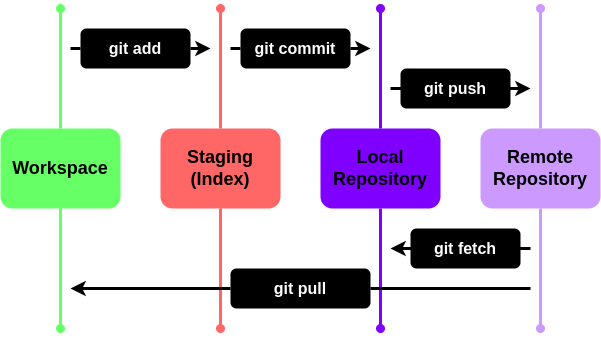

The diagram above was exported from draw.io. Its source (the exported page's mxGraphModel, read from the mxfile embedded in the PNG):
<mxGraphModel dx="1422" dy="873" grid="1" gridSize="10" guides="1" tooltips="1" connect="1" arrows="1" fold="1" page="1" pageScale="1" pageWidth="850" pageHeight="1100" math="0" shadow="0">
  <root>
    <mxCell id="0" />
    <mxCell id="1" parent="0" />
    <mxCell id="2" style="edgeStyle=orthogonalEdgeStyle;rounded=0;orthogonalLoop=1;jettySize=auto;html=1;exitX=0.5;exitY=1;exitDx=0;exitDy=0;endArrow=oval;endFill=1;strokeColor=#66FF66;strokeWidth=3;" edge="1" source="4" parent="1">
      <mxGeometry relative="1" as="geometry">
        <mxPoint x="140" y="440" as="targetPoint" />
      </mxGeometry>
    </mxCell>
    <mxCell id="3" style="edgeStyle=orthogonalEdgeStyle;rounded=0;orthogonalLoop=1;jettySize=auto;html=1;exitX=0.5;exitY=0;exitDx=0;exitDy=0;endArrow=oval;endFill=1;strokeColor=#66FF66;strokeWidth=3;" edge="1" source="4" parent="1">
      <mxGeometry relative="1" as="geometry">
        <mxPoint x="140" y="120" as="targetPoint" />
      </mxGeometry>
    </mxCell>
    <mxCell id="4" value="Workspace" style="rounded=1;whiteSpace=wrap;html=1;fontSize=18;fontStyle=1;strokeColor=none;fillColor=#66FF66;fontColor=#000000;" vertex="1" parent="1">
      <mxGeometry x="80" y="240" width="120" height="80" as="geometry" />
    </mxCell>
    <mxCell id="5" style="edgeStyle=orthogonalEdgeStyle;rounded=0;orthogonalLoop=1;jettySize=auto;html=1;exitX=0.5;exitY=1;exitDx=0;exitDy=0;endArrow=oval;endFill=1;strokeColor=#FF6666;strokeWidth=3;" edge="1" source="7" parent="1">
      <mxGeometry relative="1" as="geometry">
        <mxPoint x="300" y="440" as="targetPoint" />
      </mxGeometry>
    </mxCell>
    <mxCell id="6" style="edgeStyle=orthogonalEdgeStyle;rounded=0;orthogonalLoop=1;jettySize=auto;html=1;exitX=0.5;exitY=0;exitDx=0;exitDy=0;endArrow=oval;endFill=1;strokeColor=#FF6666;strokeWidth=3;" edge="1" source="7" parent="1">
      <mxGeometry relative="1" as="geometry">
        <mxPoint x="300" y="120" as="targetPoint" />
      </mxGeometry>
    </mxCell>
    <mxCell id="7" value="Staging&lt;br style=&quot;font-size: 18px&quot;&gt;(Index)" style="rounded=1;whiteSpace=wrap;html=1;fontSize=18;fontStyle=1;strokeColor=none;fillColor=#FF6666;fontColor=#000000;" vertex="1" parent="1">
      <mxGeometry x="240" y="240" width="120" height="80" as="geometry" />
    </mxCell>
    <mxCell id="8" style="edgeStyle=orthogonalEdgeStyle;rounded=0;orthogonalLoop=1;jettySize=auto;html=1;exitX=0.5;exitY=1;exitDx=0;exitDy=0;endArrow=oval;endFill=1;strokeColor=#7F00FF;strokeWidth=3;" edge="1" source="10" parent="1">
      <mxGeometry relative="1" as="geometry">
        <mxPoint x="460" y="440" as="targetPoint" />
      </mxGeometry>
    </mxCell>
    <mxCell id="9" style="edgeStyle=orthogonalEdgeStyle;rounded=0;orthogonalLoop=1;jettySize=auto;html=1;exitX=0.5;exitY=0;exitDx=0;exitDy=0;endArrow=oval;endFill=1;strokeColor=#7F00FF;strokeWidth=3;" edge="1" source="10" parent="1">
      <mxGeometry relative="1" as="geometry">
        <mxPoint x="460" y="120" as="targetPoint" />
      </mxGeometry>
    </mxCell>
    <mxCell id="10" value="Local&lt;br style=&quot;font-size: 18px&quot;&gt;Repository" style="rounded=1;whiteSpace=wrap;html=1;fontSize=18;fontStyle=1;strokeColor=none;fillColor=#7F00FF;fontColor=#000000;" vertex="1" parent="1">
      <mxGeometry x="400" y="240" width="120" height="80" as="geometry" />
    </mxCell>
    <mxCell id="11" style="edgeStyle=orthogonalEdgeStyle;rounded=0;orthogonalLoop=1;jettySize=auto;html=1;exitX=0.5;exitY=1;exitDx=0;exitDy=0;endArrow=oval;endFill=1;strokeColor=#CC99FF;strokeWidth=3;" edge="1" source="13" parent="1">
      <mxGeometry relative="1" as="geometry">
        <mxPoint x="620" y="440" as="targetPoint" />
      </mxGeometry>
    </mxCell>
    <mxCell id="12" style="edgeStyle=orthogonalEdgeStyle;rounded=0;orthogonalLoop=1;jettySize=auto;html=1;exitX=0.5;exitY=0;exitDx=0;exitDy=0;endArrow=oval;endFill=1;strokeColor=#CC99FF;strokeWidth=3;" edge="1" source="13" parent="1">
      <mxGeometry relative="1" as="geometry">
        <mxPoint x="620" y="120" as="targetPoint" />
      </mxGeometry>
    </mxCell>
    <mxCell id="13" value="Remote&lt;br style=&quot;font-size: 18px&quot;&gt;Repository" style="rounded=1;whiteSpace=wrap;html=1;fontSize=18;fontStyle=1;strokeColor=none;fillColor=#CC99FF;fontColor=#000000;" vertex="1" parent="1">
      <mxGeometry x="560" y="240" width="120" height="80" as="geometry" />
    </mxCell>
    <mxCell id="14" value="" style="endArrow=classic;html=1;rounded=0;fontSize=18;fontColor=#FFFFFF;strokeColor=#000000;strokeWidth=3;fillColor=#66FF66;curved=1;startArrow=none;" edge="1" source="23" parent="1">
      <mxGeometry width="50" height="50" relative="1" as="geometry">
        <mxPoint x="150" y="160" as="sourcePoint" />
        <mxPoint x="290" y="160" as="targetPoint" />
      </mxGeometry>
    </mxCell>
    <mxCell id="15" value="" style="endArrow=classic;html=1;rounded=0;fontSize=18;fontColor=#FFFFFF;strokeColor=#000000;strokeWidth=3;fillColor=#66FF66;curved=1;startArrow=none;" edge="1" source="25" parent="1">
      <mxGeometry width="50" height="50" relative="1" as="geometry">
        <mxPoint x="310" y="160" as="sourcePoint" />
        <mxPoint x="450" y="160" as="targetPoint" />
      </mxGeometry>
    </mxCell>
    <mxCell id="16" value="" style="endArrow=classic;html=1;rounded=0;fontSize=18;fontColor=#FFFFFF;strokeColor=#000000;strokeWidth=3;fillColor=#66FF66;curved=1;" edge="1" parent="1">
      <mxGeometry width="50" height="50" relative="1" as="geometry">
        <mxPoint x="470" y="200" as="sourcePoint" />
        <mxPoint x="610" y="200" as="targetPoint" />
      </mxGeometry>
    </mxCell>
    <mxCell id="17" value="" style="endArrow=none;html=1;rounded=0;fontSize=18;fontColor=#FFFFFF;strokeColor=#000000;strokeWidth=3;fillColor=#66FF66;curved=1;startArrow=classic;startFill=1;endFill=0;" edge="1" parent="1">
      <mxGeometry width="50" height="50" relative="1" as="geometry">
        <mxPoint x="470" y="360" as="sourcePoint" />
        <mxPoint x="610" y="360" as="targetPoint" />
      </mxGeometry>
    </mxCell>
    <mxCell id="18" value="" style="endArrow=none;html=1;rounded=0;fontSize=18;fontColor=#FFFFFF;strokeColor=#000000;strokeWidth=3;fillColor=#66FF66;curved=1;startArrow=none;startFill=1;endFill=0;" edge="1" source="21" parent="1">
      <mxGeometry width="50" height="50" relative="1" as="geometry">
        <mxPoint x="150" y="400" as="sourcePoint" />
        <mxPoint x="610" y="400" as="targetPoint" />
      </mxGeometry>
    </mxCell>
    <mxCell id="19" value="&lt;font style=&quot;font-size: 16px&quot;&gt;git push&lt;/font&gt;" style="rounded=1;whiteSpace=wrap;html=1;fillColor=#000000;fontColor=#FFFFFF;fontStyle=1;strokeColor=none;" vertex="1" parent="1">
      <mxGeometry x="480" y="180" width="110" height="40" as="geometry" />
    </mxCell>
    <mxCell id="20" value="&lt;font style=&quot;font-size: 16px&quot;&gt;git fetch&lt;/font&gt;" style="rounded=1;whiteSpace=wrap;html=1;fillColor=#000000;fontColor=#FFFFFF;fontStyle=1;strokeColor=none;" vertex="1" parent="1">
      <mxGeometry x="490" y="340" width="110" height="40" as="geometry" />
    </mxCell>
    <mxCell id="21" value="&lt;font style=&quot;font-size: 16px&quot;&gt;git pull&lt;/font&gt;" style="rounded=1;whiteSpace=wrap;html=1;fillColor=#000000;fontColor=#FFFFFF;fontStyle=1;strokeColor=none;" vertex="1" parent="1">
      <mxGeometry x="310" y="380" width="140" height="40" as="geometry" />
    </mxCell>
    <mxCell id="22" value="" style="endArrow=none;html=1;rounded=0;fontSize=18;fontColor=#FFFFFF;strokeColor=#000000;strokeWidth=3;fillColor=#66FF66;curved=1;startArrow=classic;startFill=1;endFill=0;" edge="1" target="21" parent="1">
      <mxGeometry width="50" height="50" relative="1" as="geometry">
        <mxPoint x="150" y="400" as="sourcePoint" />
        <mxPoint x="610" y="400" as="targetPoint" />
      </mxGeometry>
    </mxCell>
    <mxCell id="23" value="&lt;font style=&quot;font-size: 16px&quot;&gt;git add&lt;/font&gt;" style="rounded=1;whiteSpace=wrap;html=1;fillColor=#000000;fontColor=#FFFFFF;fontStyle=1;strokeColor=none;" vertex="1" parent="1">
      <mxGeometry x="160" y="140" width="110" height="40" as="geometry" />
    </mxCell>
    <mxCell id="24" value="" style="endArrow=none;html=1;rounded=0;fontSize=18;fontColor=#FFFFFF;strokeColor=#000000;strokeWidth=3;fillColor=#66FF66;curved=1;" edge="1" target="23" parent="1">
      <mxGeometry width="50" height="50" relative="1" as="geometry">
        <mxPoint x="150" y="160" as="sourcePoint" />
        <mxPoint x="290" y="160" as="targetPoint" />
      </mxGeometry>
    </mxCell>
    <mxCell id="25" value="&lt;font style=&quot;font-size: 16px&quot;&gt;git commit&lt;/font&gt;" style="rounded=1;whiteSpace=wrap;html=1;fillColor=#000000;fontColor=#FFFFFF;fontStyle=1;strokeColor=none;" vertex="1" parent="1">
      <mxGeometry x="320" y="140" width="110" height="40" as="geometry" />
    </mxCell>
    <mxCell id="26" value="" style="endArrow=none;html=1;rounded=0;fontSize=18;fontColor=#FFFFFF;strokeColor=#000000;strokeWidth=3;fillColor=#66FF66;curved=1;" edge="1" target="25" parent="1">
      <mxGeometry width="50" height="50" relative="1" as="geometry">
        <mxPoint x="310" y="160" as="sourcePoint" />
        <mxPoint x="450" y="160" as="targetPoint" />
      </mxGeometry>
    </mxCell>
  </root>
</mxGraphModel>